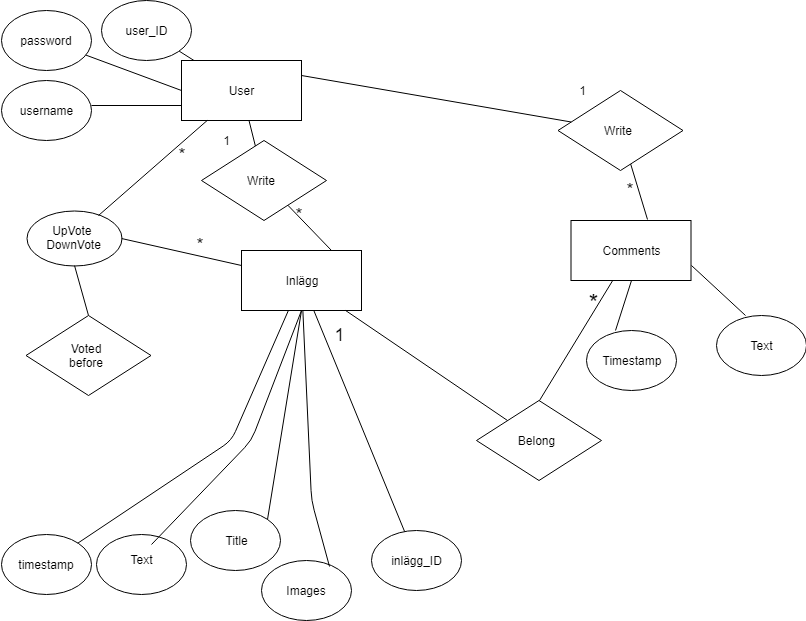

The diagram above was exported from draw.io. Its source (the exported page's mxGraphModel, read from the mxfile embedded in the PNG):
<mxGraphModel dx="1250" dy="582" grid="1" gridSize="10" guides="1" tooltips="1" connect="1" arrows="1" fold="1" page="1" pageScale="1" pageWidth="827" pageHeight="1169" math="0" shadow="0">
  <root>
    <mxCell id="0" />
    <mxCell id="1" parent="0" />
    <mxCell id="3IjOnYoyY3JesNupC9Cz-1" value="" style="rounded=0;whiteSpace=wrap;html=1;" vertex="1" parent="1">
      <mxGeometry x="190" y="120" width="120" height="60" as="geometry" />
    </mxCell>
    <mxCell id="3IjOnYoyY3JesNupC9Cz-2" value="User&lt;br&gt;" style="text;html=1;strokeColor=none;fillColor=none;align=center;verticalAlign=middle;whiteSpace=wrap;rounded=0;" vertex="1" parent="1">
      <mxGeometry x="230" y="140" width="40" height="20" as="geometry" />
    </mxCell>
    <mxCell id="3IjOnYoyY3JesNupC9Cz-7" value="" style="endArrow=none;html=1;exitX=0;exitY=0.75;exitDx=0;exitDy=0;" edge="1" parent="1" source="3IjOnYoyY3JesNupC9Cz-1">
      <mxGeometry width="50" height="50" relative="1" as="geometry">
        <mxPoint x="190" y="250" as="sourcePoint" />
        <mxPoint x="100" y="165" as="targetPoint" />
      </mxGeometry>
    </mxCell>
    <mxCell id="3IjOnYoyY3JesNupC9Cz-8" value="" style="ellipse;whiteSpace=wrap;html=1;" vertex="1" parent="1">
      <mxGeometry x="10" y="140" width="90" height="60" as="geometry" />
    </mxCell>
    <mxCell id="3IjOnYoyY3JesNupC9Cz-9" value="username&lt;br&gt;" style="text;html=1;strokeColor=none;fillColor=none;align=center;verticalAlign=middle;whiteSpace=wrap;rounded=0;" vertex="1" parent="1">
      <mxGeometry x="35" y="160" width="40" height="20" as="geometry" />
    </mxCell>
    <mxCell id="3IjOnYoyY3JesNupC9Cz-10" value="" style="ellipse;whiteSpace=wrap;html=1;" vertex="1" parent="1">
      <mxGeometry x="10" y="70" width="90" height="60" as="geometry" />
    </mxCell>
    <mxCell id="3IjOnYoyY3JesNupC9Cz-11" value="password&lt;br&gt;" style="text;html=1;strokeColor=none;fillColor=none;align=center;verticalAlign=middle;whiteSpace=wrap;rounded=0;" vertex="1" parent="1">
      <mxGeometry x="35" y="90" width="40" height="20" as="geometry" />
    </mxCell>
    <mxCell id="3IjOnYoyY3JesNupC9Cz-12" value="" style="ellipse;whiteSpace=wrap;html=1;" vertex="1" parent="1">
      <mxGeometry x="110" y="60" width="90" height="60" as="geometry" />
    </mxCell>
    <mxCell id="3IjOnYoyY3JesNupC9Cz-13" value="user_ID&lt;br&gt;" style="text;html=1;strokeColor=none;fillColor=none;align=center;verticalAlign=middle;whiteSpace=wrap;rounded=0;" vertex="1" parent="1">
      <mxGeometry x="135" y="80" width="40" height="20" as="geometry" />
    </mxCell>
    <mxCell id="3IjOnYoyY3JesNupC9Cz-14" value="" style="endArrow=none;html=1;exitX=0;exitY=0.5;exitDx=0;exitDy=0;" edge="1" parent="1" source="3IjOnYoyY3JesNupC9Cz-1" target="3IjOnYoyY3JesNupC9Cz-10">
      <mxGeometry width="50" height="50" relative="1" as="geometry">
        <mxPoint x="10" y="270" as="sourcePoint" />
        <mxPoint x="60" y="220" as="targetPoint" />
      </mxGeometry>
    </mxCell>
    <mxCell id="3IjOnYoyY3JesNupC9Cz-15" value="" style="endArrow=none;html=1;" edge="1" parent="1" source="3IjOnYoyY3JesNupC9Cz-1" target="3IjOnYoyY3JesNupC9Cz-12">
      <mxGeometry width="50" height="50" relative="1" as="geometry">
        <mxPoint x="10" y="270" as="sourcePoint" />
        <mxPoint x="60" y="220" as="targetPoint" />
      </mxGeometry>
    </mxCell>
    <mxCell id="3IjOnYoyY3JesNupC9Cz-34" value="" style="rounded=0;whiteSpace=wrap;html=1;" vertex="1" parent="1">
      <mxGeometry x="250" y="310" width="120" height="60" as="geometry" />
    </mxCell>
    <mxCell id="3IjOnYoyY3JesNupC9Cz-35" value="Inlägg&lt;br&gt;" style="text;html=1;strokeColor=none;fillColor=none;align=center;verticalAlign=middle;whiteSpace=wrap;rounded=0;" vertex="1" parent="1">
      <mxGeometry x="290" y="330" width="40" height="20" as="geometry" />
    </mxCell>
    <mxCell id="3IjOnYoyY3JesNupC9Cz-37" value="" style="ellipse;whiteSpace=wrap;html=1;" vertex="1" parent="1">
      <mxGeometry x="104.5" y="594" width="90" height="60" as="geometry" />
    </mxCell>
    <mxCell id="3IjOnYoyY3JesNupC9Cz-38" value="Text&lt;br&gt;" style="text;html=1;strokeColor=none;fillColor=none;align=center;verticalAlign=middle;whiteSpace=wrap;rounded=0;" vertex="1" parent="1">
      <mxGeometry x="129.5" y="604" width="40" height="30" as="geometry" />
    </mxCell>
    <mxCell id="3IjOnYoyY3JesNupC9Cz-39" value="" style="ellipse;whiteSpace=wrap;html=1;" vertex="1" parent="1">
      <mxGeometry x="9.5" y="594" width="90" height="60" as="geometry" />
    </mxCell>
    <mxCell id="3IjOnYoyY3JesNupC9Cz-40" value="timestamp&lt;br&gt;" style="text;html=1;strokeColor=none;fillColor=none;align=center;verticalAlign=middle;whiteSpace=wrap;rounded=0;" vertex="1" parent="1">
      <mxGeometry x="34.5" y="614" width="40" height="20" as="geometry" />
    </mxCell>
    <mxCell id="3IjOnYoyY3JesNupC9Cz-41" value="" style="ellipse;whiteSpace=wrap;html=1;" vertex="1" parent="1">
      <mxGeometry x="380" y="590" width="90" height="60" as="geometry" />
    </mxCell>
    <mxCell id="3IjOnYoyY3JesNupC9Cz-42" value="inlägg_ID&lt;br&gt;" style="text;html=1;strokeColor=none;fillColor=none;align=center;verticalAlign=middle;whiteSpace=wrap;rounded=0;" vertex="1" parent="1">
      <mxGeometry x="405" y="610" width="40" height="20" as="geometry" />
    </mxCell>
    <mxCell id="3IjOnYoyY3JesNupC9Cz-43" value="" style="endArrow=none;html=1;" edge="1" parent="1" source="3IjOnYoyY3JesNupC9Cz-34" target="3IjOnYoyY3JesNupC9Cz-39">
      <mxGeometry width="50" height="50" relative="1" as="geometry">
        <mxPoint x="224.5" y="514" as="sourcePoint" />
        <mxPoint x="94.5" y="584" as="targetPoint" />
        <Array as="points">
          <mxPoint x="240" y="500" />
        </Array>
      </mxGeometry>
    </mxCell>
    <mxCell id="3IjOnYoyY3JesNupC9Cz-44" value="" style="endArrow=none;html=1;" edge="1" parent="1" source="3IjOnYoyY3JesNupC9Cz-34" target="3IjOnYoyY3JesNupC9Cz-41">
      <mxGeometry width="50" height="50" relative="1" as="geometry">
        <mxPoint x="421.36363636363626" y="540" as="sourcePoint" />
        <mxPoint x="230" y="580" as="targetPoint" />
      </mxGeometry>
    </mxCell>
    <mxCell id="3IjOnYoyY3JesNupC9Cz-48" value="" style="ellipse;whiteSpace=wrap;html=1;" vertex="1" parent="1">
      <mxGeometry x="199" y="570" width="90" height="60" as="geometry" />
    </mxCell>
    <mxCell id="3IjOnYoyY3JesNupC9Cz-49" value="Title&lt;br&gt;" style="text;html=1;strokeColor=none;fillColor=none;align=center;verticalAlign=middle;whiteSpace=wrap;rounded=0;" vertex="1" parent="1">
      <mxGeometry x="224.5" y="590" width="40" height="20" as="geometry" />
    </mxCell>
    <mxCell id="3IjOnYoyY3JesNupC9Cz-50" value="" style="endArrow=none;html=1;exitX=1;exitY=0;exitDx=0;exitDy=0;entryX=0.5;entryY=1;entryDx=0;entryDy=0;" edge="1" parent="1" source="3IjOnYoyY3JesNupC9Cz-48" target="3IjOnYoyY3JesNupC9Cz-34">
      <mxGeometry width="50" height="50" relative="1" as="geometry">
        <mxPoint x="74" y="690" as="sourcePoint" />
        <mxPoint x="299" y="515" as="targetPoint" />
      </mxGeometry>
    </mxCell>
    <mxCell id="3IjOnYoyY3JesNupC9Cz-54" value="" style="ellipse;whiteSpace=wrap;html=1;" vertex="1" parent="1">
      <mxGeometry x="270" y="620" width="90" height="60" as="geometry" />
    </mxCell>
    <mxCell id="3IjOnYoyY3JesNupC9Cz-55" value="Images&lt;br&gt;" style="text;html=1;strokeColor=none;fillColor=none;align=center;verticalAlign=middle;whiteSpace=wrap;rounded=0;" vertex="1" parent="1">
      <mxGeometry x="295" y="640" width="40" height="20" as="geometry" />
    </mxCell>
    <mxCell id="3IjOnYoyY3JesNupC9Cz-56" value="" style="endArrow=none;html=1;exitX=0.753;exitY=0.097;exitDx=0;exitDy=0;exitPerimeter=0;" edge="1" parent="1" source="3IjOnYoyY3JesNupC9Cz-54" target="3IjOnYoyY3JesNupC9Cz-34">
      <mxGeometry width="50" height="50" relative="1" as="geometry">
        <mxPoint x="107.5" y="670" as="sourcePoint" />
        <mxPoint x="377.5" y="500" as="targetPoint" />
        <Array as="points">
          <mxPoint x="320" y="560" />
        </Array>
      </mxGeometry>
    </mxCell>
    <mxCell id="3IjOnYoyY3JesNupC9Cz-60" value="" style="rhombus;whiteSpace=wrap;html=1;" vertex="1" parent="1">
      <mxGeometry x="210" y="200" width="125" height="80" as="geometry" />
    </mxCell>
    <mxCell id="3IjOnYoyY3JesNupC9Cz-61" value="Write" style="text;html=1;strokeColor=none;fillColor=none;align=center;verticalAlign=middle;whiteSpace=wrap;rounded=0;" vertex="1" parent="1">
      <mxGeometry x="250" y="230" width="40" height="20" as="geometry" />
    </mxCell>
    <mxCell id="3IjOnYoyY3JesNupC9Cz-62" value="" style="endArrow=none;html=1;" edge="1" parent="1" source="3IjOnYoyY3JesNupC9Cz-60" target="3IjOnYoyY3JesNupC9Cz-1">
      <mxGeometry width="50" height="50" relative="1" as="geometry">
        <mxPoint x="10" y="530" as="sourcePoint" />
        <mxPoint x="60" y="480" as="targetPoint" />
      </mxGeometry>
    </mxCell>
    <mxCell id="3IjOnYoyY3JesNupC9Cz-63" value="" style="endArrow=none;html=1;exitX=0.75;exitY=0;exitDx=0;exitDy=0;" edge="1" parent="1" source="3IjOnYoyY3JesNupC9Cz-34" target="3IjOnYoyY3JesNupC9Cz-60">
      <mxGeometry width="50" height="50" relative="1" as="geometry">
        <mxPoint x="10" y="530" as="sourcePoint" />
        <mxPoint x="60" y="480" as="targetPoint" />
      </mxGeometry>
    </mxCell>
    <mxCell id="3IjOnYoyY3JesNupC9Cz-64" value="1" style="text;html=1;strokeColor=none;fillColor=none;align=center;verticalAlign=middle;whiteSpace=wrap;rounded=0;" vertex="1" parent="1">
      <mxGeometry x="215" y="190" width="40" height="20" as="geometry" />
    </mxCell>
    <mxCell id="3IjOnYoyY3JesNupC9Cz-65" value="&lt;font style=&quot;font-size: 18px&quot;&gt;*&lt;/font&gt;" style="text;html=1;strokeColor=none;fillColor=none;align=center;verticalAlign=middle;whiteSpace=wrap;rounded=0;" vertex="1" parent="1">
      <mxGeometry x="293" y="270" width="28" height="10" as="geometry" />
    </mxCell>
    <mxCell id="3IjOnYoyY3JesNupC9Cz-72" value="" style="ellipse;whiteSpace=wrap;html=1;" vertex="1" parent="1">
      <mxGeometry x="594.5" y="390" width="90" height="60" as="geometry" />
    </mxCell>
    <mxCell id="3IjOnYoyY3JesNupC9Cz-73" value="Timestamp&lt;br&gt;" style="text;html=1;strokeColor=none;fillColor=none;align=center;verticalAlign=middle;whiteSpace=wrap;rounded=0;" vertex="1" parent="1">
      <mxGeometry x="619.5" y="410" width="40" height="20" as="geometry" />
    </mxCell>
    <mxCell id="3IjOnYoyY3JesNupC9Cz-74" value="" style="endArrow=none;html=1;exitX=0.333;exitY=0;exitDx=0;exitDy=0;exitPerimeter=0;entryX=0.5;entryY=1;entryDx=0;entryDy=0;" edge="1" parent="1" source="3IjOnYoyY3JesNupC9Cz-72" target="3IjOnYoyY3JesNupC9Cz-75">
      <mxGeometry width="50" height="50" relative="1" as="geometry">
        <mxPoint x="384.5" y="530" as="sourcePoint" />
        <mxPoint x="629.1932299823557" y="379.2025150499919" as="targetPoint" />
      </mxGeometry>
    </mxCell>
    <mxCell id="3IjOnYoyY3JesNupC9Cz-75" value="" style="rounded=0;whiteSpace=wrap;html=1;" vertex="1" parent="1">
      <mxGeometry x="579.5" y="280" width="120" height="60" as="geometry" />
    </mxCell>
    <mxCell id="3IjOnYoyY3JesNupC9Cz-76" value="Comments&lt;br&gt;" style="text;html=1;strokeColor=none;fillColor=none;align=center;verticalAlign=middle;whiteSpace=wrap;rounded=0;" vertex="1" parent="1">
      <mxGeometry x="619.5" y="300" width="40" height="20" as="geometry" />
    </mxCell>
    <mxCell id="3IjOnYoyY3JesNupC9Cz-80" value="" style="ellipse;whiteSpace=wrap;html=1;" vertex="1" parent="1">
      <mxGeometry x="724.5" y="375" width="90" height="60" as="geometry" />
    </mxCell>
    <mxCell id="3IjOnYoyY3JesNupC9Cz-81" value="Text&lt;br&gt;" style="text;html=1;strokeColor=none;fillColor=none;align=center;verticalAlign=middle;whiteSpace=wrap;rounded=0;" vertex="1" parent="1">
      <mxGeometry x="749.5" y="395" width="40" height="20" as="geometry" />
    </mxCell>
    <mxCell id="3IjOnYoyY3JesNupC9Cz-82" value="" style="endArrow=none;html=1;exitX=0.333;exitY=0;exitDx=0;exitDy=0;exitPerimeter=0;entryX=1;entryY=0.75;entryDx=0;entryDy=0;" edge="1" parent="1" source="3IjOnYoyY3JesNupC9Cz-80" target="3IjOnYoyY3JesNupC9Cz-75">
      <mxGeometry width="50" height="50" relative="1" as="geometry">
        <mxPoint x="514.5" y="515" as="sourcePoint" />
        <mxPoint x="769.0882352941176" y="324.6470588235294" as="targetPoint" />
      </mxGeometry>
    </mxCell>
    <mxCell id="3IjOnYoyY3JesNupC9Cz-83" value="" style="rhombus;whiteSpace=wrap;html=1;" vertex="1" parent="1">
      <mxGeometry x="485" y="460" width="125" height="80" as="geometry" />
    </mxCell>
    <mxCell id="3IjOnYoyY3JesNupC9Cz-84" value="Belong" style="text;html=1;strokeColor=none;fillColor=none;align=center;verticalAlign=middle;whiteSpace=wrap;rounded=0;" vertex="1" parent="1">
      <mxGeometry x="525" y="490" width="40" height="20" as="geometry" />
    </mxCell>
    <mxCell id="3IjOnYoyY3JesNupC9Cz-87" value="" style="endArrow=none;html=1;entryX=0;entryY=0;entryDx=0;entryDy=0;" edge="1" parent="1" source="3IjOnYoyY3JesNupC9Cz-34" target="3IjOnYoyY3JesNupC9Cz-83">
      <mxGeometry width="50" height="50" relative="1" as="geometry">
        <mxPoint x="80" y="600" as="sourcePoint" />
        <mxPoint x="130" y="550" as="targetPoint" />
      </mxGeometry>
    </mxCell>
    <mxCell id="3IjOnYoyY3JesNupC9Cz-88" value="" style="endArrow=none;html=1;exitX=0.5;exitY=0;exitDx=0;exitDy=0;" edge="1" parent="1" source="3IjOnYoyY3JesNupC9Cz-83" target="3IjOnYoyY3JesNupC9Cz-75">
      <mxGeometry width="50" height="50" relative="1" as="geometry">
        <mxPoint x="80" y="600" as="sourcePoint" />
        <mxPoint x="130" y="550" as="targetPoint" />
      </mxGeometry>
    </mxCell>
    <mxCell id="3IjOnYoyY3JesNupC9Cz-89" value="&lt;font style=&quot;font-size: 24px&quot;&gt;*&lt;/font&gt;" style="text;html=1;strokeColor=none;fillColor=none;align=center;verticalAlign=middle;whiteSpace=wrap;rounded=0;" vertex="1" parent="1">
      <mxGeometry x="584.5" y="355" width="35" height="15" as="geometry" />
    </mxCell>
    <mxCell id="3IjOnYoyY3JesNupC9Cz-90" value="&lt;font style=&quot;font-size: 18px&quot;&gt;1&lt;/font&gt;" style="text;html=1;strokeColor=none;fillColor=none;align=center;verticalAlign=middle;whiteSpace=wrap;rounded=0;" vertex="1" parent="1">
      <mxGeometry x="335" y="390" width="25" height="10" as="geometry" />
    </mxCell>
    <mxCell id="3IjOnYoyY3JesNupC9Cz-93" value="" style="rhombus;whiteSpace=wrap;html=1;" vertex="1" parent="1">
      <mxGeometry x="566.5" y="150" width="125" height="80" as="geometry" />
    </mxCell>
    <mxCell id="3IjOnYoyY3JesNupC9Cz-94" value="Write" style="text;html=1;strokeColor=none;fillColor=none;align=center;verticalAlign=middle;whiteSpace=wrap;rounded=0;" vertex="1" parent="1">
      <mxGeometry x="606.5" y="180" width="40" height="20" as="geometry" />
    </mxCell>
    <mxCell id="3IjOnYoyY3JesNupC9Cz-95" value="" style="endArrow=none;html=1;entryX=1;entryY=0.25;entryDx=0;entryDy=0;" edge="1" parent="1" source="3IjOnYoyY3JesNupC9Cz-93" target="3IjOnYoyY3JesNupC9Cz-1">
      <mxGeometry width="50" height="50" relative="1" as="geometry">
        <mxPoint x="147" y="450" as="sourcePoint" />
        <mxPoint x="422.83333333333337" y="100" as="targetPoint" />
      </mxGeometry>
    </mxCell>
    <mxCell id="3IjOnYoyY3JesNupC9Cz-96" value="1" style="text;html=1;strokeColor=none;fillColor=none;align=center;verticalAlign=middle;whiteSpace=wrap;rounded=0;" vertex="1" parent="1">
      <mxGeometry x="571.5" y="140" width="40" height="20" as="geometry" />
    </mxCell>
    <mxCell id="3IjOnYoyY3JesNupC9Cz-97" value="&lt;font style=&quot;font-size: 18px&quot;&gt;*&lt;/font&gt;" style="text;html=1;strokeColor=none;fillColor=none;align=center;verticalAlign=middle;whiteSpace=wrap;rounded=0;" vertex="1" parent="1">
      <mxGeometry x="589.5" y="230" width="96" height="40" as="geometry" />
    </mxCell>
    <mxCell id="3IjOnYoyY3JesNupC9Cz-98" value="" style="endArrow=none;html=1;exitX=0.634;exitY=-0.01;exitDx=0;exitDy=0;exitPerimeter=0;" edge="1" parent="1" source="3IjOnYoyY3JesNupC9Cz-75" target="3IjOnYoyY3JesNupC9Cz-93">
      <mxGeometry width="50" height="50" relative="1" as="geometry">
        <mxPoint x="234.5" y="630" as="sourcePoint" />
        <mxPoint x="284.5" y="580" as="targetPoint" />
      </mxGeometry>
    </mxCell>
    <mxCell id="3IjOnYoyY3JesNupC9Cz-99" value="UpVote&amp;nbsp;&lt;br&gt;DownVote&lt;br&gt;" style="ellipse;whiteSpace=wrap;html=1;" vertex="1" parent="1">
      <mxGeometry x="35" y="270" width="95" height="55" as="geometry" />
    </mxCell>
    <mxCell id="3IjOnYoyY3JesNupC9Cz-100" value="" style="endArrow=none;html=1;entryX=1;entryY=0.5;entryDx=0;entryDy=0;exitX=0;exitY=0.25;exitDx=0;exitDy=0;" edge="1" parent="1" source="3IjOnYoyY3JesNupC9Cz-34" target="3IjOnYoyY3JesNupC9Cz-99">
      <mxGeometry width="50" height="50" relative="1" as="geometry">
        <mxPoint x="230" y="330" as="sourcePoint" />
        <mxPoint x="60" y="570" as="targetPoint" />
      </mxGeometry>
    </mxCell>
    <mxCell id="3IjOnYoyY3JesNupC9Cz-101" value="" style="endArrow=none;html=1;exitX=0.754;exitY=0.082;exitDx=0;exitDy=0;exitPerimeter=0;" edge="1" parent="1" source="3IjOnYoyY3JesNupC9Cz-99" target="3IjOnYoyY3JesNupC9Cz-1">
      <mxGeometry width="50" height="50" relative="1" as="geometry">
        <mxPoint x="10" y="620" as="sourcePoint" />
        <mxPoint x="60" y="570" as="targetPoint" />
      </mxGeometry>
    </mxCell>
    <mxCell id="3IjOnYoyY3JesNupC9Cz-102" value="&lt;font style=&quot;font-size: 18px&quot;&gt;*&lt;/font&gt;" style="text;html=1;strokeColor=none;fillColor=none;align=center;verticalAlign=middle;whiteSpace=wrap;rounded=0;" vertex="1" parent="1">
      <mxGeometry x="197.5" y="300" width="20" height="10" as="geometry" />
    </mxCell>
    <mxCell id="3IjOnYoyY3JesNupC9Cz-104" value="&lt;font style=&quot;font-size: 18px&quot;&gt;*&lt;/font&gt;" style="text;html=1;strokeColor=none;fillColor=none;align=center;verticalAlign=middle;whiteSpace=wrap;rounded=0;" vertex="1" parent="1">
      <mxGeometry x="180" y="210" width="20" height="10" as="geometry" />
    </mxCell>
    <mxCell id="3IjOnYoyY3JesNupC9Cz-107" value="" style="endArrow=none;html=1;entryX=0.5;entryY=1;entryDx=0;entryDy=0;exitX=0.75;exitY=0;exitDx=0;exitDy=0;" edge="1" parent="1" source="3IjOnYoyY3JesNupC9Cz-38" target="3IjOnYoyY3JesNupC9Cz-34">
      <mxGeometry width="50" height="50" relative="1" as="geometry">
        <mxPoint x="10" y="750" as="sourcePoint" />
        <mxPoint x="60" y="700" as="targetPoint" />
        <Array as="points">
          <mxPoint x="260" y="500" />
        </Array>
      </mxGeometry>
    </mxCell>
    <mxCell id="3IjOnYoyY3JesNupC9Cz-122" value="" style="endArrow=none;html=1;entryX=0.5;entryY=1;entryDx=0;entryDy=0;exitX=0.5;exitY=0;exitDx=0;exitDy=0;" edge="1" parent="1" source="3IjOnYoyY3JesNupC9Cz-124" target="3IjOnYoyY3JesNupC9Cz-99">
      <mxGeometry width="50" height="50" relative="1" as="geometry">
        <mxPoint x="120" y="365" as="sourcePoint" />
        <mxPoint x="60" y="750" as="targetPoint" />
      </mxGeometry>
    </mxCell>
    <mxCell id="3IjOnYoyY3JesNupC9Cz-124" value="" style="rhombus;whiteSpace=wrap;html=1;" vertex="1" parent="1">
      <mxGeometry x="34.5" y="375" width="125" height="80" as="geometry" />
    </mxCell>
    <mxCell id="3IjOnYoyY3JesNupC9Cz-125" value="Voted before" style="text;html=1;strokeColor=none;fillColor=none;align=center;verticalAlign=middle;whiteSpace=wrap;rounded=0;" vertex="1" parent="1">
      <mxGeometry x="74.5" y="405" width="40" height="20" as="geometry" />
    </mxCell>
  </root>
</mxGraphModel>